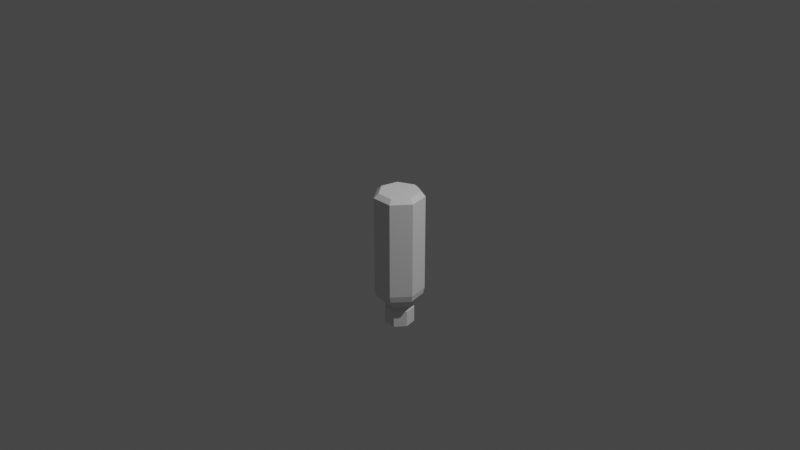# Source: untitled.blend  (saved by Blender 3.6.11; exported with 4.5.12 LTS)
import bpy
from mathutils import Matrix  # noqa: F401  (used for matrix-valued properties, if any)

bpy.ops.wm.read_factory_settings(use_empty=True)
scene = bpy.context.scene
scene.name = 'Scene'

# ---- collections
col_collection = bpy.data.collections.new('Collection'); scene.collection.children.link(col_collection)

# ---- world
world_world = bpy.data.worlds.new('World'); scene.world = world_world
world_world.use_nodes = True; world_world.node_tree.nodes.clear()
_N = world_world.node_tree.nodes; _L = world_world.node_tree.links
n0 = _N.new('ShaderNodeOutputWorld'); n0.name = 'World Output'; n0.location = (300, 300)
n1 = _N.new('ShaderNodeBackground'); n1.name = 'Background'; n1.location = (10, 300)
n1.inputs[0].default_value = (0.05088, 0.05088, 0.05088, 1.0)
_L.new(n1.outputs[0], n0.inputs[0])
n0.is_active_output = True
world_world.color = (0.05088, 0.05088, 0.05088)
world_world.use_sun_shadow = False
world_world.sun_shadow_jitter_overblur = 0.0

# ---- cameras
cam_camera = bpy.data.cameras.new('Camera')
cam_camera.clip_end = 100.0
cam_camera.ortho_scale = 7.314

# ---- lights
light_light = bpy.data.lights.new('Light', 'POINT')
light_light.transmission_factor = 0.0
light_light.energy = 1000.0
light_light.shadow_soft_size = 0.1
light_light.shadow_maximum_resolution = 0.006
light_light.use_absolute_resolution = True

# ---- meshes
me_cylinder = bpy.data.meshes.new('Cylinder')
me_cylinder.from_pydata([(0.0, 1.0, -2.919), (0.0, 1.0, 1.0), (0.7818, 0.6235, -2.919), (0.7818, 0.6235, 1.0), (0.9749, -0.2225, -2.919), (0.9749, -0.2225, 1.0), (0.4339, -0.901, -2.919), (0.4339, -0.901, 1.0), (-0.4339, -0.901, -2.919), (-0.4339, -0.901, 1.0), (-0.9749, -0.2225, -2.919), (-0.9749, -0.2225, 1.0), (-0.7818, 0.6235, -2.919), (-0.7818, 0.6235, 1.0), (0.6342, 0.5058, 1.17), (-1.507e-09, 0.8112, 1.17), (0.7909, -0.1805, 1.17), (0.352, -0.7309, 1.17), (-0.352, -0.7309, 1.17), (-0.7909, -0.1805, 1.17), (-0.6342, 0.5058, 1.17), (-4.304e-10, 0.9461, -3.174), (0.7397, 0.5899, -3.174), (0.9223, -0.2105, -3.174), (0.4105, -0.8524, -3.174), (-0.4105, -0.8524, -3.174), (-0.9223, -0.2105, -3.174), (-0.7397, 0.5899, -3.174), (7.958e-09, 0.4549, -3.57), (0.3557, 0.2836, -3.57), (0.4435, -0.1012, -3.57), (0.1974, -0.4099, -3.57), (-0.1974, -0.4099, -3.57), (-0.4435, -0.1012, -3.57), (-0.3557, 0.2836, -3.57), (5.39e-09, 0.6102, -3.57), (0.477, 0.3804, -3.57), (0.5949, -0.1358, -3.57), (0.2647, -0.5497, -3.57), (-0.2647, -0.5497, -3.57), (-0.5949, -0.1358, -3.57), (-0.477, 0.3804, -3.57), (7.958e-09, 0.4549, -3.728), (0.3557, 0.2836, -3.728), (0.4435, -0.1012, -3.728), (0.1974, -0.4099, -3.728), (-0.1974, -0.4099, -3.728), (-0.4435, -0.1012, -3.728), (-0.3557, 0.2836, -3.728), (1.767e-09, 0.5959, -3.802), (0.4659, 0.3715, -3.802), (0.5809, -0.1326, -3.802), (0.2585, -0.5369, -3.802), (-0.2585, -0.5369, -3.802), (-0.5809, -0.1326, -3.802), (-0.4659, 0.3715, -3.802), (8.225e-08, 0.5959, -4.458), (0.4659, 0.3715, -4.458), (0.5809, -0.1326, -4.458), (0.2585, -0.5369, -4.458), (-0.2585, -0.5369, -4.458), (-0.5809, -0.1326, -4.458), (-0.4659, 0.3715, -4.458)], [], [(0, 1, 3, 2), (2, 3, 5, 4), (4, 5, 7, 6), (6, 7, 9, 8), (8, 9, 11, 10), (9, 7, 17, 18), (10, 11, 13, 12), (12, 13, 1, 0), (6, 8, 25, 24), (14, 15, 20, 19, 18, 17, 16), (1, 13, 20, 15), (5, 3, 14, 16), (11, 9, 18, 19), (3, 1, 15, 14), (7, 5, 16, 17), (13, 11, 19, 20), (22, 23, 37, 36), (12, 0, 21, 27), (2, 4, 23, 22), (8, 10, 26, 25), (0, 2, 22, 21), (4, 6, 24, 23), (10, 12, 27, 26), (34, 28, 42, 48), (27, 21, 35, 41), (25, 26, 40, 39), (23, 24, 38, 37), (21, 22, 36, 35), (26, 27, 41, 40), (24, 25, 39, 38), (29, 28, 35, 36), (30, 29, 36, 37), (31, 30, 37, 38), (32, 31, 38, 39), (33, 32, 39, 40), (34, 33, 40, 41), (28, 34, 41, 35), (45, 46, 53, 52), (32, 33, 47, 46), (30, 31, 45, 44), (28, 29, 43, 42), (33, 34, 48, 47), (31, 32, 46, 45), (29, 30, 44, 43), (49, 50, 57, 56), (43, 44, 51, 50), (48, 42, 49, 55), (46, 47, 54, 53), (44, 45, 52, 51), (42, 43, 50, 49), (47, 48, 55, 54), (56, 57, 58, 59, 60, 61, 62), (54, 55, 62, 61), (52, 53, 60, 59), (50, 51, 58, 57), (55, 49, 56, 62), (53, 54, 61, 60), (51, 52, 59, 58)])
_uv = me_cylinder.uv_layers.new(name='UVMap')
_uv.uv.foreach_set('vector', [1.0, 0.5, 1.0, 1.0, 0.8571, 1.0, 0.8571, 0.5, 0.8571, 0.5, 0.8571, 1.0, 0.7143, 1.0, 0.7143, 0.5, 0.7143, 0.5, 0.7143, 1.0, 0.5714, 1.0, 0.5714, 0.5, 0.5714, 0.5, 0.5714, 1.0, 0.4286, 1.0, 0.4286, 0.5, 0.4286, 0.5, 0.4286, 1.0, 0.2857, 1.0, 0.2857, 0.5, 0.4286, 1.0, 0.5714, 1.0, 0.5714, 1.0, 0.4286, 1.0, 0.2857, 0.5, 0.2857, 1.0, 0.1429, 1.0, 0.1429, 0.5, 0.1429, 0.5, 0.1429, 1.0, 2.98e-08, 1.0, 2.98e-08, 0.5, 0.5714, 0.5, 0.4286, 0.5, 0.4286, 0.5, 0.5714, 0.5, 0.4376, 0.3996, 0.25, 0.49, 0.06236, 0.3996, 0.01602, 0.1966, 0.1459, 0.03377, 0.3541, 0.03377, 0.484, 0.1966, 2.98e-08, 1.0, 0.1429, 1.0, 0.1429, 1.0, 2.98e-08, 1.0, 0.7143, 1.0, 0.8571, 1.0, 0.8571, 1.0, 0.7143, 1.0, 0.2857, 1.0, 0.4286, 1.0, 0.4286, 1.0, 0.2857, 1.0, 0.8571, 1.0, 1.0, 1.0, 1.0, 1.0, 0.8571, 1.0, 0.5714, 1.0, 0.7143, 1.0, 0.7143, 1.0, 0.5714, 1.0, 0.1429, 1.0, 0.2857, 1.0, 0.2857, 1.0, 0.1429, 1.0, 0.8571, 0.5, 0.7143, 0.5, 0.7143, 0.5, 0.8571, 0.5, 0.1429, 0.5, 2.98e-08, 0.5, 2.98e-08, 0.5, 0.1429, 0.5, 0.8571, 0.5, 0.7143, 0.5, 0.7143, 0.5, 0.8571, 0.5, 0.4286, 0.5, 0.2857, 0.5, 0.2857, 0.5, 0.4286, 0.5, 1.0, 0.5, 0.8571, 0.5, 0.8571, 0.5, 1.0, 0.5, 0.7143, 0.5, 0.5714, 0.5, 0.5714, 0.5, 0.7143, 0.5, 0.2857, 0.5, 0.1429, 0.5, 0.1429, 0.5, 0.2857, 0.5, 0.6101, 0.3616, 0.75, 0.4289, 0.75, 0.4289, 0.6101, 0.3616, 0.1429, 0.5, 2.98e-08, 0.5, 2.98e-08, 0.5, 0.1429, 0.5, 0.4286, 0.5, 0.2857, 0.5, 0.2857, 0.5, 0.4286, 0.5, 0.7143, 0.5, 0.5714, 0.5, 0.5714, 0.5, 0.7143, 0.5, 1.0, 0.5, 0.8571, 0.5, 0.8571, 0.5, 1.0, 0.5, 0.2857, 0.5, 0.1429, 0.5, 0.1429, 0.5, 0.2857, 0.5, 0.5714, 0.5, 0.4286, 0.5, 0.4286, 0.5, 0.5714, 0.5, 0.8899, 0.3616, 0.75, 0.4289, 0.75, 0.49, 0.9376, 0.3996, 0.9244, 0.2102, 0.8899, 0.3616, 0.9376, 0.3996, 0.984, 0.1966, 0.8276, 0.08878, 0.9244, 0.2102, 0.984, 0.1966, 0.8541, 0.03377, 0.6724, 0.08878, 0.8276, 0.08878, 0.8541, 0.03377, 0.6459, 0.03377, 0.5756, 0.2102, 0.6724, 0.08878, 0.6459, 0.03377, 0.516, 0.1966, 0.6101, 0.3616, 0.5756, 0.2102, 0.516, 0.1966, 0.5624, 0.3996, 0.75, 0.4289, 0.6101, 0.3616, 0.5624, 0.3996, 0.75, 0.49, 0.8276, 0.08878, 0.6724, 0.08878, 0.6724, 0.08878, 0.8276, 0.08878, 0.6724, 0.08878, 0.5756, 0.2102, 0.5756, 0.2102, 0.6724, 0.08878, 0.9244, 0.2102, 0.8276, 0.08878, 0.8276, 0.08878, 0.9244, 0.2102, 0.75, 0.4289, 0.8899, 0.3616, 0.8899, 0.3616, 0.75, 0.4289, 0.5756, 0.2102, 0.6101, 0.3616, 0.6101, 0.3616, 0.5756, 0.2102, 0.8276, 0.08878, 0.6724, 0.08878, 0.6724, 0.08878, 0.8276, 0.08878, 0.8899, 0.3616, 0.9244, 0.2102, 0.9244, 0.2102, 0.8899, 0.3616, 0.75, 0.4289, 0.8899, 0.3616, 0.8899, 0.3616, 0.75, 0.4289, 0.8899, 0.3616, 0.9244, 0.2102, 0.9244, 0.2102, 0.8899, 0.3616, 0.6101, 0.3616, 0.75, 0.4289, 0.75, 0.4289, 0.6101, 0.3616, 0.6724, 0.08878, 0.5756, 0.2102, 0.5756, 0.2102, 0.6724, 0.08878, 0.9244, 0.2102, 0.8276, 0.08878, 0.8276, 0.08878, 0.9244, 0.2102, 0.75, 0.4289, 0.8899, 0.3616, 0.8899, 0.3616, 0.75, 0.4289, 0.5756, 0.2102, 0.6101, 0.3616, 0.6101, 0.3616, 0.5756, 0.2102, 0.75, 0.4289, 0.8899, 0.3616, 0.9244, 0.2102, 0.8276, 0.08878, 0.6724, 0.08878, 0.5756, 0.2102, 0.6101, 0.3616, 0.5756, 0.2102, 0.6101, 0.3616, 0.6101, 0.3616, 0.5756, 0.2102, 0.8276, 0.08878, 0.6724, 0.08878, 0.6724, 0.08878, 0.8276, 0.08878, 0.8899, 0.3616, 0.9244, 0.2102, 0.9244, 0.2102, 0.8899, 0.3616, 0.6101, 0.3616, 0.75, 0.4289, 0.75, 0.4289, 0.6101, 0.3616, 0.6724, 0.08878, 0.5756, 0.2102, 0.5756, 0.2102, 0.6724, 0.08878, 0.9244, 0.2102, 0.8276, 0.08878, 0.8276, 0.08878, 0.9244, 0.2102])
me_cylinder.update()

# ---- objects
ob_light = bpy.data.objects.new('Light', light_light)
ob_camera = bpy.data.objects.new('Camera', cam_camera)
ob_cylinder = bpy.data.objects.new('Cylinder', me_cylinder)

# ---- transforms, parenting, visibility, modifiers, constraints
ob_light.location = (4.076, 1.005, 5.904)
ob_light.rotation_euler = (0.6503, 0.05522, 1.866)
ob_light.lock_rotations_4d = False
ob_light.empty_display_type = 'ARROWS'
ob_light.color = (0.0, 0.0, 0.0, 0.0)
ob_light.lineart.crease_threshold = 0.0
ob_camera.location = (7.359, -6.926, 4.958)
ob_camera.rotation_euler = (1.109, 0.0, 0.8149)
ob_camera.lock_rotations_4d = False
ob_camera.empty_display_type = 'ARROWS'
ob_camera.color = (0.0, 0.0, 0.0, 0.0)
ob_camera.display_type = 'WIRE'
ob_camera.lineart.crease_threshold = 0.0
ob_cylinder.location = (0.0, 0.0, 0.0)
ob_cylinder.scale = (0.2667, 0.2667, 0.2667)

# ---- collection membership
col_collection.objects.link(ob_light)
col_collection.objects.link(ob_camera)
col_collection.objects.link(ob_cylinder)

# ---- scene / render settings (as saved in the file)
scene.camera = ob_camera
scene.frame_start = 1; scene.frame_end = 250; scene.frame_set(1)
scene.render.engine = 'BLENDER_EEVEE_NEXT'
scene.cycles.sampling_pattern = 'TABULATED_SOBOL'
scene.view_settings.view_transform = 'Filmic'
bpy.context.view_layer.update()
